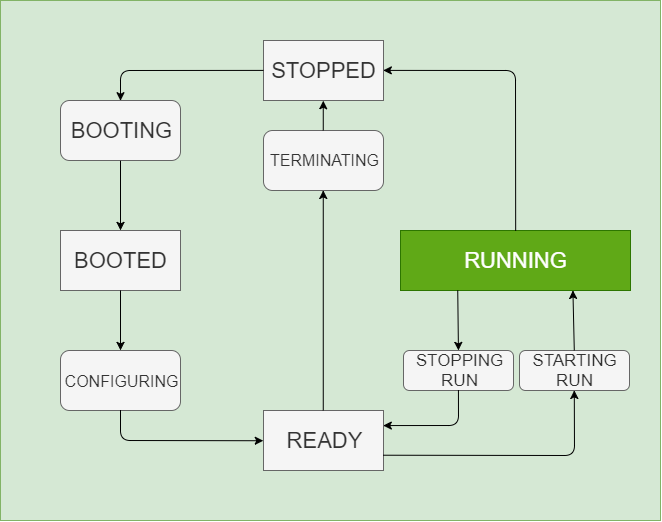

The diagram above was exported from draw.io. Its source (the exported page's mxGraphModel, read from the mxfile embedded in the PNG):
<mxGraphModel dx="730" dy="557" grid="1" gridSize="10" guides="1" tooltips="1" connect="1" arrows="1" fold="1" page="1" pageScale="1" pageWidth="827" pageHeight="1169" math="0" shadow="0">
  <root>
    <mxCell id="0" />
    <mxCell id="1" parent="0" />
    <mxCell id="2" value="" style="rounded=0;whiteSpace=wrap;html=1;fillColor=#d5e8d4;strokeColor=#82b366;" vertex="1" parent="1">
      <mxGeometry x="90" y="180" width="660" height="520" as="geometry" />
    </mxCell>
    <mxCell id="3" value="&lt;span&gt;&lt;font style=&quot;font-size: 22px&quot;&gt;STOPPED&lt;/font&gt;&lt;/span&gt;" style="rounded=0;whiteSpace=wrap;html=1;fillColor=#f5f5f5;strokeColor=#666666;fontColor=#333333;" vertex="1" parent="1">
      <mxGeometry x="353" y="220" width="120" height="60" as="geometry" />
    </mxCell>
    <mxCell id="4" value="&lt;span&gt;&lt;font style=&quot;font-size: 22px&quot;&gt;BOOTED&lt;/font&gt;&lt;/span&gt;" style="rounded=0;whiteSpace=wrap;html=1;fillColor=#f5f5f5;strokeColor=#666666;fontColor=#333333;" vertex="1" parent="1">
      <mxGeometry x="150" y="410" width="120" height="60" as="geometry" />
    </mxCell>
    <mxCell id="5" value="&lt;span&gt;&lt;font style=&quot;font-size: 22px&quot;&gt;READY&lt;/font&gt;&lt;/span&gt;" style="rounded=0;whiteSpace=wrap;html=1;fillColor=#f5f5f5;strokeColor=#666666;fontColor=#333333;" vertex="1" parent="1">
      <mxGeometry x="353" y="590" width="120" height="60" as="geometry" />
    </mxCell>
    <mxCell id="6" value="&lt;font style=&quot;font-size: 22px&quot;&gt;BOOTING&lt;/font&gt;" style="rounded=1;whiteSpace=wrap;html=1;fillColor=#f5f5f5;strokeColor=#666666;fontColor=#333333;" vertex="1" parent="1">
      <mxGeometry x="150" y="280" width="120" height="60" as="geometry" />
    </mxCell>
    <mxCell id="7" value="&lt;span&gt;&lt;font style=&quot;font-size: 22px&quot;&gt;RUNNING&lt;/font&gt;&lt;/span&gt;" style="rounded=0;whiteSpace=wrap;html=1;fillColor=#60a917;strokeColor=#2D7600;fontColor=#ffffff;" vertex="1" parent="1">
      <mxGeometry x="490" y="410" width="230" height="60" as="geometry" />
    </mxCell>
    <mxCell id="8" value="&lt;font style=&quot;font-size: 16px&quot;&gt;CONFIGURING&lt;/font&gt;" style="rounded=1;whiteSpace=wrap;html=1;fillColor=#f5f5f5;strokeColor=#666666;fontColor=#333333;" vertex="1" parent="1">
      <mxGeometry x="150" y="530" width="120" height="60" as="geometry" />
    </mxCell>
    <mxCell id="9" value="" style="endArrow=classic;html=1;exitX=0;exitY=0.5;exitDx=0;exitDy=0;entryX=0.5;entryY=0;entryDx=0;entryDy=0;" edge="1" source="3" target="6" parent="1">
      <mxGeometry width="50" height="50" relative="1" as="geometry">
        <mxPoint x="90" y="770" as="sourcePoint" />
        <mxPoint x="140" y="720" as="targetPoint" />
        <Array as="points">
          <mxPoint x="210" y="250" />
        </Array>
      </mxGeometry>
    </mxCell>
    <mxCell id="10" value="" style="endArrow=classic;html=1;exitX=0.5;exitY=1;exitDx=0;exitDy=0;entryX=0.5;entryY=0;entryDx=0;entryDy=0;" edge="1" source="6" target="4" parent="1">
      <mxGeometry width="50" height="50" relative="1" as="geometry">
        <mxPoint x="90" y="770" as="sourcePoint" />
        <mxPoint x="140" y="720" as="targetPoint" />
      </mxGeometry>
    </mxCell>
    <mxCell id="11" value="" style="endArrow=classic;html=1;exitX=0.5;exitY=1;exitDx=0;exitDy=0;entryX=0.5;entryY=0;entryDx=0;entryDy=0;" edge="1" source="4" target="8" parent="1">
      <mxGeometry width="50" height="50" relative="1" as="geometry">
        <mxPoint x="90" y="770" as="sourcePoint" />
        <mxPoint x="140" y="720" as="targetPoint" />
        <Array as="points" />
      </mxGeometry>
    </mxCell>
    <mxCell id="12" value="" style="endArrow=classic;html=1;exitX=0.5;exitY=1;exitDx=0;exitDy=0;entryX=0;entryY=0.5;entryDx=0;entryDy=0;" edge="1" source="8" target="5" parent="1">
      <mxGeometry width="50" height="50" relative="1" as="geometry">
        <mxPoint x="90" y="770" as="sourcePoint" />
        <mxPoint x="140" y="720" as="targetPoint" />
        <Array as="points">
          <mxPoint x="210" y="620" />
        </Array>
      </mxGeometry>
    </mxCell>
    <mxCell id="13" value="&lt;font style=&quot;font-size: 17px&quot;&gt;STARTING&lt;br&gt;RUN&lt;br&gt;&lt;/font&gt;" style="rounded=1;whiteSpace=wrap;html=1;fillColor=#f5f5f5;strokeColor=#666666;fontColor=#333333;" vertex="1" parent="1">
      <mxGeometry x="609" y="530" width="110" height="40" as="geometry" />
    </mxCell>
    <mxCell id="14" value="" style="endArrow=classic;html=1;entryX=1;entryY=0.5;entryDx=0;entryDy=0;exitX=0.5;exitY=0;exitDx=0;exitDy=0;" edge="1" source="7" target="3" parent="1">
      <mxGeometry width="50" height="50" relative="1" as="geometry">
        <mxPoint x="90" y="770" as="sourcePoint" />
        <mxPoint x="140" y="720" as="targetPoint" />
        <Array as="points">
          <mxPoint x="605" y="250" />
        </Array>
      </mxGeometry>
    </mxCell>
    <mxCell id="15" value="&lt;font style=&quot;font-size: 17px&quot;&gt;STOPPING&lt;br&gt;RUN&lt;br&gt;&lt;/font&gt;" style="rounded=1;whiteSpace=wrap;html=1;fillColor=#f5f5f5;strokeColor=#666666;fontColor=#333333;" vertex="1" parent="1">
      <mxGeometry x="493" y="530" width="110" height="40" as="geometry" />
    </mxCell>
    <mxCell id="16" value="" style="endArrow=classic;html=1;entryX=0.75;entryY=1;entryDx=0;entryDy=0;exitX=0.5;exitY=0;exitDx=0;exitDy=0;" edge="1" source="13" target="7" parent="1">
      <mxGeometry width="50" height="50" relative="1" as="geometry">
        <mxPoint x="90" y="770" as="sourcePoint" />
        <mxPoint x="140" y="720" as="targetPoint" />
      </mxGeometry>
    </mxCell>
    <mxCell id="17" value="" style="endArrow=classic;html=1;exitX=0.25;exitY=1;exitDx=0;exitDy=0;entryX=0.5;entryY=0;entryDx=0;entryDy=0;" edge="1" source="7" target="15" parent="1">
      <mxGeometry width="50" height="50" relative="1" as="geometry">
        <mxPoint x="90" y="770" as="sourcePoint" />
        <mxPoint x="140" y="720" as="targetPoint" />
      </mxGeometry>
    </mxCell>
    <mxCell id="18" value="" style="endArrow=classic;html=1;entryX=0.5;entryY=1;entryDx=0;entryDy=0;exitX=1;exitY=0.75;exitDx=0;exitDy=0;" edge="1" source="5" target="13" parent="1">
      <mxGeometry width="50" height="50" relative="1" as="geometry">
        <mxPoint x="90" y="770" as="sourcePoint" />
        <mxPoint x="140" y="720" as="targetPoint" />
        <Array as="points">
          <mxPoint x="664" y="635" />
        </Array>
      </mxGeometry>
    </mxCell>
    <mxCell id="19" value="" style="endArrow=classic;html=1;exitX=0.5;exitY=1;exitDx=0;exitDy=0;entryX=1;entryY=0.25;entryDx=0;entryDy=0;" edge="1" source="15" target="5" parent="1">
      <mxGeometry width="50" height="50" relative="1" as="geometry">
        <mxPoint x="90" y="770" as="sourcePoint" />
        <mxPoint x="140" y="720" as="targetPoint" />
        <Array as="points">
          <mxPoint x="548" y="605" />
        </Array>
      </mxGeometry>
    </mxCell>
    <mxCell id="20" value="&lt;font style=&quot;font-size: 16px&quot;&gt;TERMINATING&lt;/font&gt;" style="rounded=1;whiteSpace=wrap;html=1;fillColor=#f5f5f5;strokeColor=#666666;fontColor=#333333;" vertex="1" parent="1">
      <mxGeometry x="353" y="310" width="120" height="60" as="geometry" />
    </mxCell>
    <mxCell id="21" value="" style="endArrow=classic;html=1;entryX=0.5;entryY=1;entryDx=0;entryDy=0;exitX=0.5;exitY=0;exitDx=0;exitDy=0;" edge="1" source="20" target="3" parent="1">
      <mxGeometry width="50" height="50" relative="1" as="geometry">
        <mxPoint x="80" y="770" as="sourcePoint" />
        <mxPoint x="130" y="720" as="targetPoint" />
      </mxGeometry>
    </mxCell>
    <mxCell id="22" value="" style="endArrow=classic;html=1;entryX=0.5;entryY=1;entryDx=0;entryDy=0;exitX=0.5;exitY=0;exitDx=0;exitDy=0;" edge="1" source="5" target="20" parent="1">
      <mxGeometry width="50" height="50" relative="1" as="geometry">
        <mxPoint x="90" y="770" as="sourcePoint" />
        <mxPoint x="140" y="720" as="targetPoint" />
      </mxGeometry>
    </mxCell>
  </root>
</mxGraphModel>